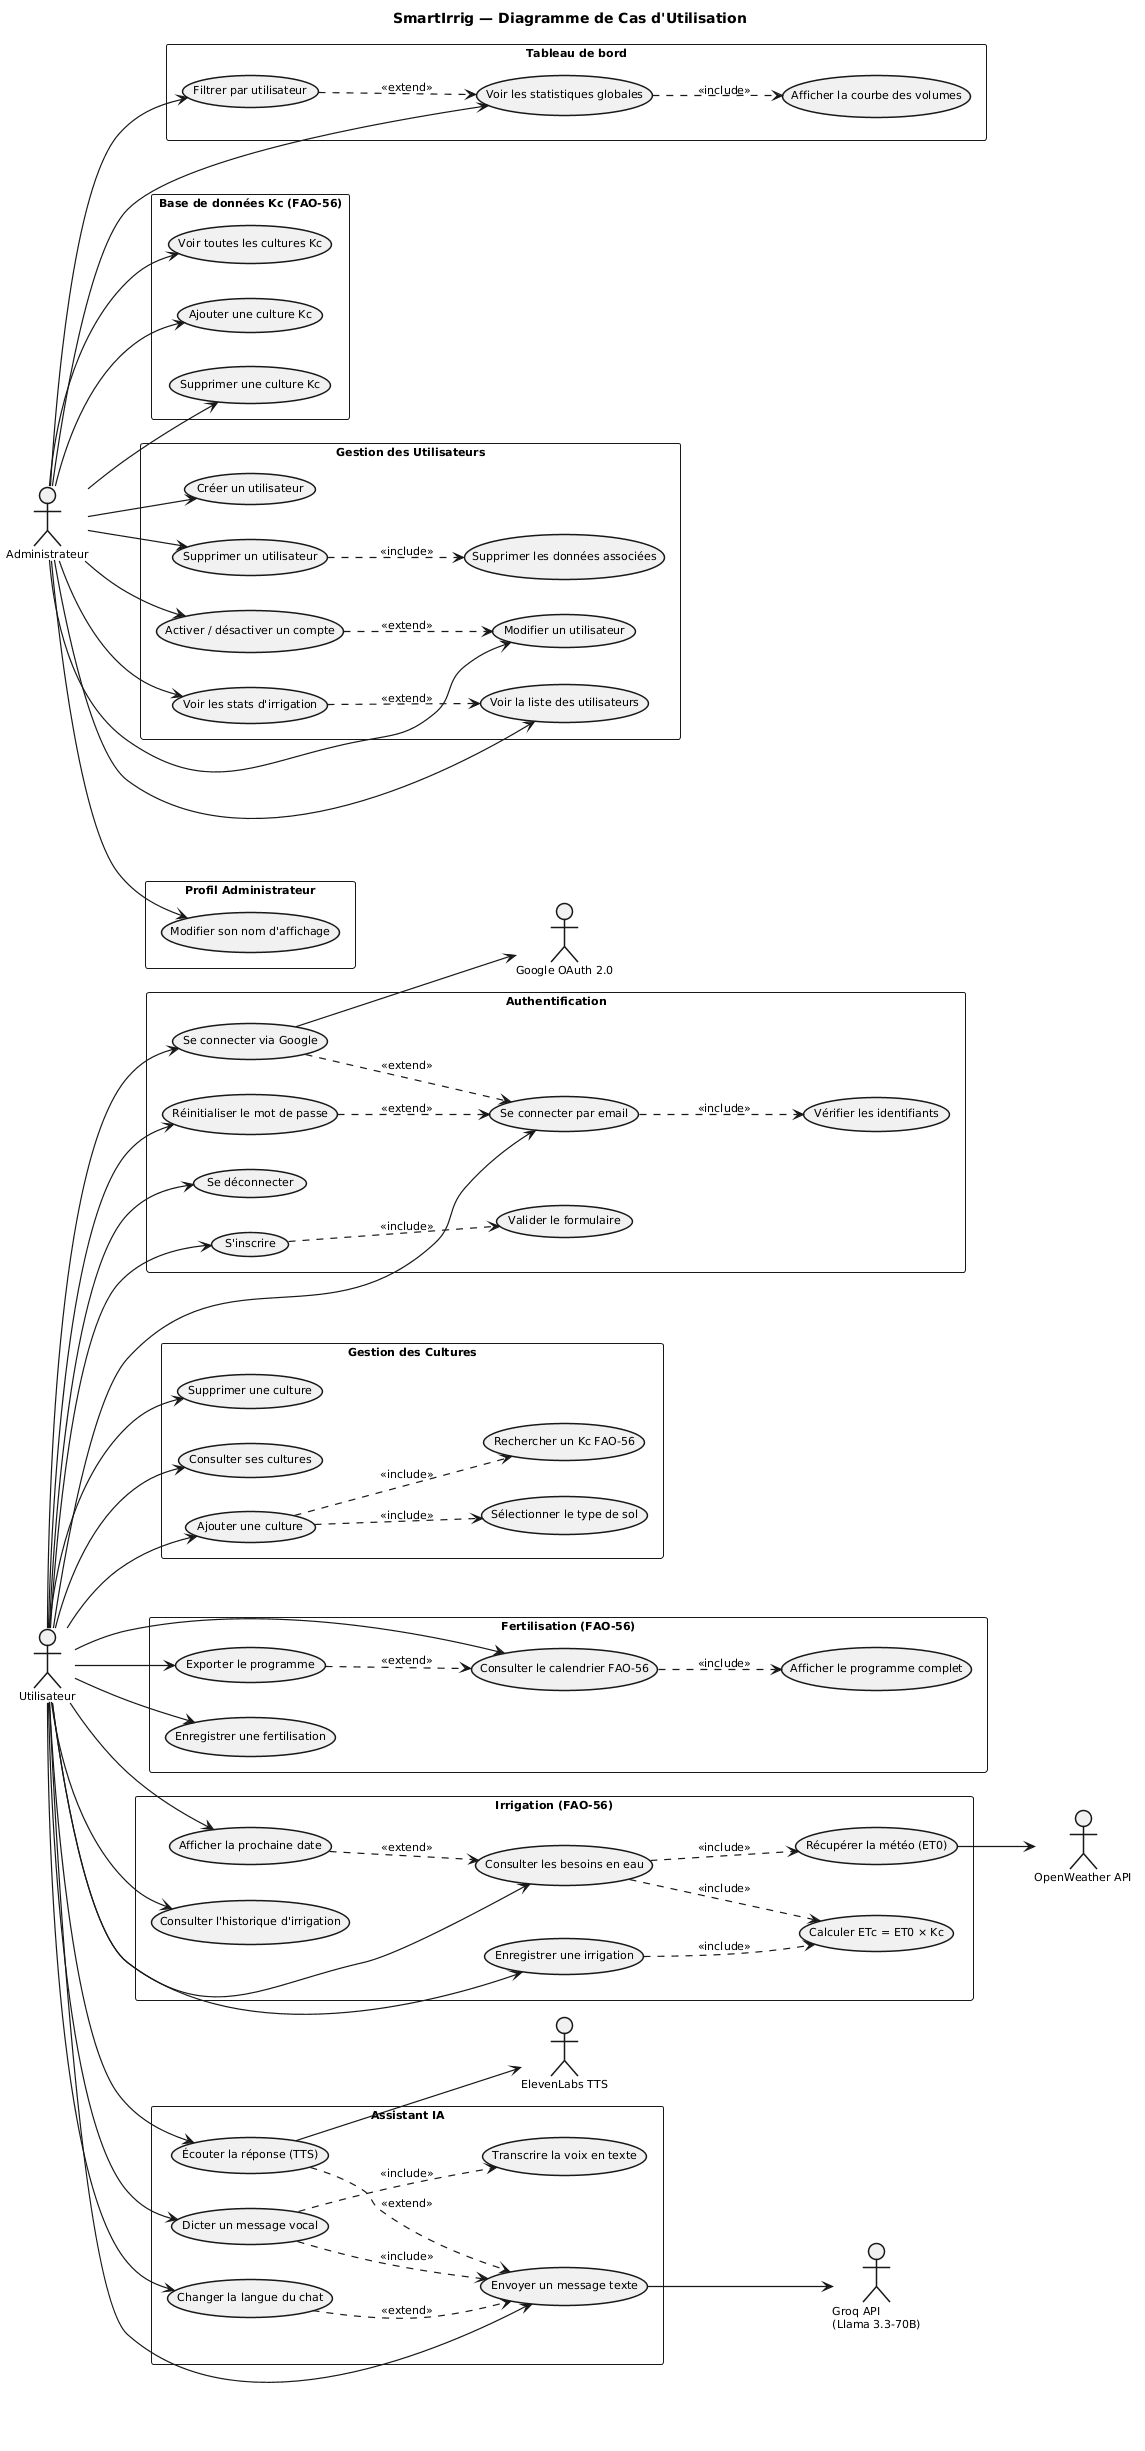

The diagram above was rendered by PlantUML. Its source (embedded in the PNG):
@startuml
skinparam monochrome true
skinparam shadowing false
skinparam defaultFontName Arial
skinparam defaultFontSize 11
skinparam packageStyle rectangle
skinparam usecaseBorderThickness 1.5
skinparam actorBorderThickness 1.5
skinparam ArrowThickness 1.2

left to right direction
title SmartIrrig — Diagramme de Cas d'Utilisation

' ══════════════════════════════════════
' ACTEUR UTILISATEUR
' ══════════════════════════════════════

actor "Utilisateur" as User

' ══════════════════════════════════════
' PACKAGES UTILISATEUR
' ══════════════════════════════════════

package "Authentification" {
  usecase "S'inscrire" as UC_Register
  usecase "Valider le formulaire" as UC_ValidateForm
  usecase "Se connecter par email" as UC_Login
  usecase "Vérifier les identifiants" as UC_VerifyCredentials
  usecase "Se connecter via Google" as UC_GoogleLogin
  usecase "Réinitialiser le mot de passe" as UC_ForgotPwd
  usecase "Se déconnecter" as UC_Logout
}

package "Gestion des Cultures" {
  usecase "Consulter ses cultures" as UC_ViewCultures
  usecase "Ajouter une culture" as UC_AddCulture
  usecase "Sélectionner le type de sol" as UC_SolType
  usecase "Rechercher un Kc FAO-56" as UC_SearchKc
  usecase "Supprimer une culture" as UC_DeleteCulture
}

package "Irrigation (FAO-56)" {
  usecase "Consulter les besoins en eau" as UC_WaterNeeds
  usecase "Récupérer la météo (ET0)" as UC_Weather
  usecase "Calculer ETc = ET0 × Kc" as UC_CalcETc
  usecase "Enregistrer une irrigation" as UC_RecordIrr
  usecase "Consulter l'historique d'irrigation" as UC_History
  usecase "Afficher la prochaine date" as UC_NextDate
}

package "Fertilisation (FAO-56)" {
  usecase "Consulter le calendrier FAO-56" as UC_FertCalendar
  usecase "Afficher le programme complet" as UC_FertPlan
  usecase "Enregistrer une fertilisation" as UC_RecordFert
  usecase "Exporter le programme" as UC_ExportFert
}

package "Assistant IA" {
  usecase "Envoyer un message texte" as UC_AIChat
  usecase "Dicter un message vocal" as UC_AIVoice
  usecase "Transcrire la voix en texte" as UC_SpeechToText
  usecase "Écouter la réponse (TTS)" as UC_AITTS
  usecase "Changer la langue du chat" as UC_ResetLang
}

' ══════════════════════════════════════
' ACTEUR ADMINISTRATEUR
' ══════════════════════════════════════

actor "Administrateur" as Admin

' ══════════════════════════════════════
' PACKAGES ADMINISTRATEUR
' ══════════════════════════════════════

package "Tableau de bord" {
  usecase "Voir les statistiques globales" as UC_Dashboard
  usecase "Afficher la courbe des volumes" as UC_Chart
  usecase "Filtrer par utilisateur" as UC_FilterUser
}

package "Base de données Kc (FAO-56)" {
  usecase "Voir toutes les cultures Kc" as UC_ViewKC
  usecase "Ajouter une culture Kc" as UC_AddKC
  usecase "Supprimer une culture Kc" as UC_DeleteKC
}

package "Gestion des Utilisateurs" {
  usecase "Voir la liste des utilisateurs" as UC_ViewUsers
  usecase "Créer un utilisateur" as UC_CreateUser
  usecase "Modifier un utilisateur" as UC_EditUser
  usecase "Activer / désactiver un compte" as UC_ToggleUser
  usecase "Supprimer un utilisateur" as UC_DeleteUser
  usecase "Supprimer les données associées" as UC_DeleteData
  usecase "Voir les stats d'irrigation" as UC_UserStats
}

package "Profil Administrateur" {
  usecase "Modifier son nom d'affichage" as UC_AdminName
}

' ══════════════════════════════════════
' ACTEURS EXTERNES
' ══════════════════════════════════════

actor "Google OAuth 2.0" as Google
actor "OpenWeather API" as OW
actor "Groq API\n(Llama 3.3-70B)" as GroqAI
actor "ElevenLabs TTS" as EL

' ══════════════════════════════════════
' ASSOCIATIONS — UTILISATEUR
' ══════════════════════════════════════

User --> UC_Register
User --> UC_Login
User --> UC_GoogleLogin
User --> UC_ForgotPwd
User --> UC_Logout

User --> UC_ViewCultures
User --> UC_AddCulture
User --> UC_DeleteCulture

User --> UC_WaterNeeds
User --> UC_RecordIrr
User --> UC_History
User --> UC_NextDate

User --> UC_FertCalendar
User --> UC_RecordFert
User --> UC_ExportFert

User --> UC_AIChat
User --> UC_AIVoice
User --> UC_AITTS
User --> UC_ResetLang

' ══════════════════════════════════════
' ASSOCIATIONS — ADMINISTRATEUR
' ══════════════════════════════════════

Admin --> UC_Dashboard
Admin --> UC_FilterUser

Admin --> UC_ViewKC
Admin --> UC_AddKC
Admin --> UC_DeleteKC

Admin --> UC_ViewUsers
Admin --> UC_CreateUser
Admin --> UC_EditUser
Admin --> UC_ToggleUser
Admin --> UC_DeleteUser
Admin --> UC_UserStats

Admin --> UC_AdminName

' ══════════════════════════════════════
' <<include>> — UTILISATEUR
' ══════════════════════════════════════

UC_Register     ..> UC_ValidateForm     : <<include>>
UC_Login        ..> UC_VerifyCredentials: <<include>>
UC_AddCulture   ..> UC_SolType         : <<include>>
UC_AddCulture   ..> UC_SearchKc        : <<include>>
UC_WaterNeeds   ..> UC_Weather         : <<include>>
UC_WaterNeeds   ..> UC_CalcETc         : <<include>>
UC_RecordIrr    ..> UC_CalcETc         : <<include>>
UC_AIVoice      ..> UC_SpeechToText    : <<include>>
UC_AIVoice      ..> UC_AIChat          : <<include>>
UC_FertCalendar ..> UC_FertPlan        : <<include>>

' ══════════════════════════════════════
' <<extend>> — UTILISATEUR
' ══════════════════════════════════════

UC_GoogleLogin  ..> UC_Login           : <<extend>>
UC_ForgotPwd    ..> UC_Login           : <<extend>>
UC_AITTS        ..> UC_AIChat          : <<extend>>
UC_ResetLang    ..> UC_AIChat          : <<extend>>
UC_NextDate     ..> UC_WaterNeeds      : <<extend>>
UC_ExportFert   ..> UC_FertCalendar    : <<extend>>

' ══════════════════════════════════════
' <<include>> — ADMINISTRATEUR
' ══════════════════════════════════════

UC_Dashboard    ..> UC_Chart           : <<include>>
UC_DeleteUser   ..> UC_DeleteData      : <<include>>

' ══════════════════════════════════════
' <<extend>> — ADMINISTRATEUR
' ══════════════════════════════════════

UC_FilterUser   ..> UC_Dashboard       : <<extend>>
UC_ToggleUser   ..> UC_EditUser        : <<extend>>
UC_UserStats    ..> UC_ViewUsers       : <<extend>>

' ══════════════════════════════════════
' SYSTÈMES EXTERNES
' ══════════════════════════════════════

UC_GoogleLogin  --> Google
UC_Weather      --> OW
UC_AIChat       --> GroqAI
UC_AITTS        --> EL
@enduml